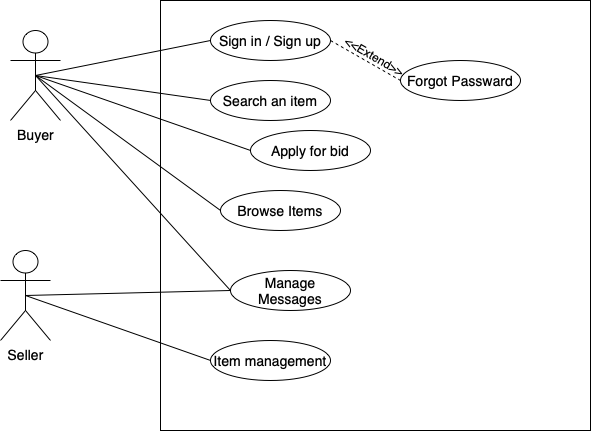

The diagram above was exported from draw.io. Its source (the exported page's mxGraphModel, read from the mxfile embedded in the PNG):
<mxGraphModel dx="862" dy="549" grid="1" gridSize="10" guides="1" tooltips="1" connect="1" arrows="1" fold="1" page="1" pageScale="1" pageWidth="827" pageHeight="1169" math="0" shadow="0">
  <root>
    <mxCell id="0" />
    <mxCell id="1" parent="0" />
    <mxCell id="fsITHWqtwH6071dTEubV-1" value="" style="whiteSpace=wrap;html=1;aspect=fixed;" vertex="1" parent="1">
      <mxGeometry x="210" y="50" width="430" height="430" as="geometry" />
    </mxCell>
    <mxCell id="fsITHWqtwH6071dTEubV-4" value="&lt;font style=&quot;font-size: 14px;&quot;&gt;Buyer&lt;/font&gt;" style="shape=umlActor;html=1;verticalLabelPosition=bottom;verticalAlign=top;align=center;" vertex="1" parent="1">
      <mxGeometry x="60" y="80" width="50" height="90" as="geometry" />
    </mxCell>
    <mxCell id="fsITHWqtwH6071dTEubV-11" value="&lt;font style=&quot;font-size: 14px;&quot;&gt;Seller&lt;/font&gt;" style="shape=umlActor;html=1;verticalLabelPosition=bottom;verticalAlign=top;align=center;" vertex="1" parent="1">
      <mxGeometry x="50" y="300" width="50" height="90" as="geometry" />
    </mxCell>
    <mxCell id="fsITHWqtwH6071dTEubV-13" value="Sign in / Sign up" style="ellipse;whiteSpace=wrap;html=1;fontSize=14;" vertex="1" parent="1">
      <mxGeometry x="260" y="70" width="120" height="40" as="geometry" />
    </mxCell>
    <mxCell id="fsITHWqtwH6071dTEubV-14" value="Search an item" style="ellipse;whiteSpace=wrap;html=1;fontSize=14;" vertex="1" parent="1">
      <mxGeometry x="260" y="130" width="120" height="40" as="geometry" />
    </mxCell>
    <mxCell id="fsITHWqtwH6071dTEubV-15" value="Apply for bid" style="ellipse;whiteSpace=wrap;html=1;fontSize=14;" vertex="1" parent="1">
      <mxGeometry x="300" y="180" width="120" height="40" as="geometry" />
    </mxCell>
    <mxCell id="fsITHWqtwH6071dTEubV-16" value="Browse Items" style="ellipse;whiteSpace=wrap;html=1;fontSize=14;" vertex="1" parent="1">
      <mxGeometry x="270" y="240" width="120" height="40" as="geometry" />
    </mxCell>
    <mxCell id="fsITHWqtwH6071dTEubV-17" value="Manage Messages" style="ellipse;whiteSpace=wrap;html=1;fontSize=14;" vertex="1" parent="1">
      <mxGeometry x="280" y="320" width="120" height="40" as="geometry" />
    </mxCell>
    <mxCell id="fsITHWqtwH6071dTEubV-18" value="Item management" style="ellipse;whiteSpace=wrap;html=1;fontSize=14;" vertex="1" parent="1">
      <mxGeometry x="260" y="390" width="120" height="40" as="geometry" />
    </mxCell>
    <mxCell id="fsITHWqtwH6071dTEubV-19" value="Forgot Passward" style="ellipse;whiteSpace=wrap;html=1;fontSize=14;" vertex="1" parent="1">
      <mxGeometry x="450" y="110" width="120" height="40" as="geometry" />
    </mxCell>
    <mxCell id="fsITHWqtwH6071dTEubV-20" value="" style="endArrow=none;dashed=1;html=1;rounded=0;fontSize=14;exitX=1;exitY=0.5;exitDx=0;exitDy=0;entryX=0;entryY=0.5;entryDx=0;entryDy=0;" edge="1" parent="1" source="fsITHWqtwH6071dTEubV-13" target="fsITHWqtwH6071dTEubV-19">
      <mxGeometry width="50" height="50" relative="1" as="geometry">
        <mxPoint x="430" y="130" as="sourcePoint" />
        <mxPoint x="440" y="130" as="targetPoint" />
      </mxGeometry>
    </mxCell>
    <mxCell id="fsITHWqtwH6071dTEubV-21" value="&lt;font style=&quot;font-size: 12px;&quot;&gt;&amp;lt;&amp;lt;Extend&amp;gt;&amp;gt;&lt;/font&gt;" style="text;html=1;strokeColor=none;fillColor=none;align=center;verticalAlign=middle;whiteSpace=wrap;rounded=0;fontSize=14;rotation=30;" vertex="1" parent="1">
      <mxGeometry x="395" y="90" width="60" height="30" as="geometry" />
    </mxCell>
    <mxCell id="fsITHWqtwH6071dTEubV-23" value="" style="endArrow=none;html=1;rounded=0;fontSize=12;entryX=0;entryY=0.5;entryDx=0;entryDy=0;exitX=0.5;exitY=0.5;exitDx=0;exitDy=0;exitPerimeter=0;" edge="1" parent="1" source="fsITHWqtwH6071dTEubV-4" target="fsITHWqtwH6071dTEubV-13">
      <mxGeometry width="50" height="50" relative="1" as="geometry">
        <mxPoint x="110" y="120" as="sourcePoint" />
        <mxPoint x="160" y="70" as="targetPoint" />
      </mxGeometry>
    </mxCell>
    <mxCell id="fsITHWqtwH6071dTEubV-24" value="" style="endArrow=none;html=1;rounded=0;fontSize=12;entryX=0;entryY=0.5;entryDx=0;entryDy=0;exitX=0.5;exitY=0.5;exitDx=0;exitDy=0;exitPerimeter=0;" edge="1" parent="1" source="fsITHWqtwH6071dTEubV-4" target="fsITHWqtwH6071dTEubV-14">
      <mxGeometry width="50" height="50" relative="1" as="geometry">
        <mxPoint x="120" y="130" as="sourcePoint" />
        <mxPoint x="270" y="100" as="targetPoint" />
      </mxGeometry>
    </mxCell>
    <mxCell id="fsITHWqtwH6071dTEubV-28" value="" style="endArrow=none;html=1;rounded=0;fontSize=12;entryX=0;entryY=0.5;entryDx=0;entryDy=0;exitX=0.5;exitY=0.5;exitDx=0;exitDy=0;exitPerimeter=0;" edge="1" parent="1" source="fsITHWqtwH6071dTEubV-4" target="fsITHWqtwH6071dTEubV-15">
      <mxGeometry width="50" height="50" relative="1" as="geometry">
        <mxPoint x="110" y="110" as="sourcePoint" />
        <mxPoint x="280" y="110" as="targetPoint" />
      </mxGeometry>
    </mxCell>
    <mxCell id="fsITHWqtwH6071dTEubV-29" value="" style="endArrow=none;html=1;rounded=0;fontSize=12;exitX=0.5;exitY=0.5;exitDx=0;exitDy=0;exitPerimeter=0;entryX=0;entryY=0.5;entryDx=0;entryDy=0;" edge="1" parent="1" source="fsITHWqtwH6071dTEubV-4" target="fsITHWqtwH6071dTEubV-16">
      <mxGeometry width="50" height="50" relative="1" as="geometry">
        <mxPoint x="140" y="150" as="sourcePoint" />
        <mxPoint x="290" y="120" as="targetPoint" />
      </mxGeometry>
    </mxCell>
    <mxCell id="fsITHWqtwH6071dTEubV-30" value="" style="endArrow=none;html=1;rounded=0;fontSize=12;exitX=0.5;exitY=0.5;exitDx=0;exitDy=0;exitPerimeter=0;entryX=0;entryY=0.5;entryDx=0;entryDy=0;" edge="1" parent="1" source="fsITHWqtwH6071dTEubV-4" target="fsITHWqtwH6071dTEubV-17">
      <mxGeometry width="50" height="50" relative="1" as="geometry">
        <mxPoint x="95" y="135" as="sourcePoint" />
        <mxPoint x="280" y="270" as="targetPoint" />
      </mxGeometry>
    </mxCell>
    <mxCell id="fsITHWqtwH6071dTEubV-31" value="" style="endArrow=none;html=1;rounded=0;fontSize=12;entryX=0;entryY=0.5;entryDx=0;entryDy=0;exitX=0.5;exitY=0.5;exitDx=0;exitDy=0;exitPerimeter=0;" edge="1" parent="1" source="fsITHWqtwH6071dTEubV-11" target="fsITHWqtwH6071dTEubV-18">
      <mxGeometry width="50" height="50" relative="1" as="geometry">
        <mxPoint x="80" y="340" as="sourcePoint" />
        <mxPoint x="295" y="415" as="targetPoint" />
      </mxGeometry>
    </mxCell>
    <mxCell id="fsITHWqtwH6071dTEubV-32" value="" style="endArrow=none;html=1;rounded=0;fontSize=12;entryX=0;entryY=0.5;entryDx=0;entryDy=0;exitX=0.5;exitY=0.5;exitDx=0;exitDy=0;exitPerimeter=0;" edge="1" parent="1" source="fsITHWqtwH6071dTEubV-11" target="fsITHWqtwH6071dTEubV-17">
      <mxGeometry width="50" height="50" relative="1" as="geometry">
        <mxPoint x="85" y="355" as="sourcePoint" />
        <mxPoint x="270" y="420" as="targetPoint" />
      </mxGeometry>
    </mxCell>
  </root>
</mxGraphModel>